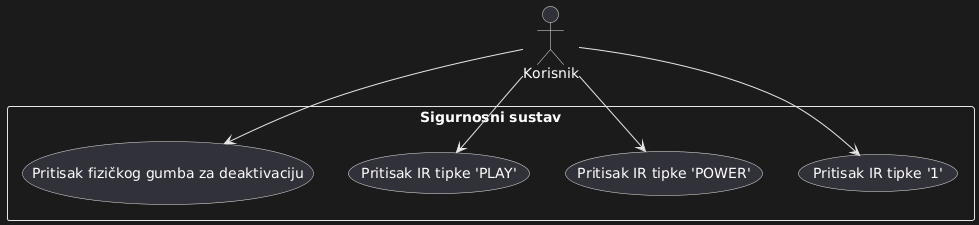

The diagram above was rendered by PlantUML. Its source (embedded in the PNG):
@startuml
actor Korisnik

rectangle "Sigurnosni sustav" {
    (Pritisak fizičkog gumba za deaktivaciju)
    (Pritisak IR tipke 'PLAY')
    (Pritisak IR tipke 'POWER')
    (Pritisak IR tipke '1')
}

Korisnik --> (Pritisak fizičkog gumba za deaktivaciju)
Korisnik --> (Pritisak IR tipke 'PLAY')
Korisnik --> (Pritisak IR tipke 'POWER')
Korisnik --> (Pritisak IR tipke '1')
@enduml